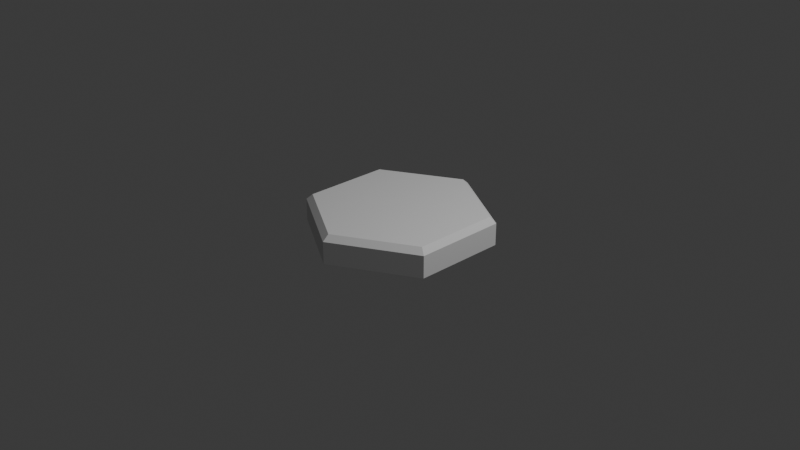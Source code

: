 # Source: Hex.blend  (saved by Blender 4.2.66; exported with 4.5.12 LTS)
import bpy
from mathutils import Matrix  # noqa: F401  (used for matrix-valued properties, if any)

bpy.ops.wm.read_factory_settings(use_empty=True)
scene = bpy.context.scene
scene.name = 'Scene'

# ---- collections
col_collection = bpy.data.collections.new('Collection'); scene.collection.children.link(col_collection)

# ---- world
world_world = bpy.data.worlds.new('World'); scene.world = world_world
world_world.use_nodes = True; world_world.node_tree.nodes.clear()
_N = world_world.node_tree.nodes; _L = world_world.node_tree.links
n0 = _N.new('ShaderNodeOutputWorld'); n0.name = 'World Output'; n0.location = (300, 300)
n1 = _N.new('ShaderNodeBackground'); n1.name = 'Background'; n1.location = (10, 300)
n1.inputs[0].default_value = (0.05088, 0.05088, 0.05088, 1.0)
_L.new(n1.outputs[0], n0.inputs[0])
n0.is_active_output = True
world_world.color = (0.05088, 0.05088, 0.05088)
world_world.sun_shadow_jitter_overblur = 0.0

# ---- cameras
cam_camera = bpy.data.cameras.new('Camera')
cam_camera.clip_end = 100.0
cam_camera.ortho_scale = 7.314

# ---- lights
light_light = bpy.data.lights.new('Light', 'POINT')
light_light.energy = 1000.0
light_light.shadow_soft_size = 0.1

# ---- meshes
me_cylinder = bpy.data.meshes.new('Cylinder')
me_cylinder.from_pydata([(0.0, 1.0, -0.15), (0.866, 0.5, -0.15), (0.866, -0.5, -0.15), (0.0, -1.0, -0.15), (-0.866, -0.5, -0.15), (-0.866, 0.5, -0.15), (1.863e-09, 0.9297, 0.15), (0.0, 1.0, 0.08914), (0.8052, 0.4649, 0.15), (0.866, 0.5, 0.08914), (0.8052, -0.4649, 0.15), (0.866, -0.5, 0.08914), (-1.863e-09, -0.9297, 0.15), (0.0, -1.0, 0.08914), (-0.8052, -0.4649, 0.15), (-0.866, -0.5, 0.08914), (-0.8052, 0.4649, 0.15), (-0.866, 0.5, 0.08914)], [], [(5, 17, 7, 0), (2, 11, 13, 3), (3, 13, 15, 4), (4, 15, 17, 5), (0, 7, 9, 1), (1, 9, 11, 2), (0, 1, 2, 3, 4, 5), (9, 7, 6, 8), (11, 9, 8, 10), (13, 11, 10, 12), (15, 13, 12, 14), (17, 15, 14, 16), (7, 17, 16, 6), (8, 6, 16, 14, 12, 10)])
_uv = me_cylinder.uv_layers.new(name='UVMap')
_uv.uv.foreach_set('vector', [0.1667, 0.5, 0.1667, 0.8986, -8.941e-08, 0.8986, -8.941e-08, 0.5, 0.6667, 0.5, 0.6667, 0.8986, 0.5, 0.8986, 0.5, 0.5, 0.5, 0.5, 0.5, 0.8986, 0.3333, 0.8986, 0.3333, 0.5, 0.3333, 0.5, 0.3333, 0.8986, 0.1667, 0.8986, 0.1667, 0.5, 1.0, 0.5, 1.0, 0.8986, 0.8333, 0.8986, 0.8333, 0.5, 0.8333, 0.5, 0.8333, 0.8986, 0.6667, 0.8986, 0.6667, 0.5, 0.75, 0.49, 0.9578, 0.37, 0.9578, 0.13, 0.75, 0.01, 0.5422, 0.13, 0.5422, 0.37, 0.4578, 0.37, 0.25, 0.49, 0.25, 0.4731, 0.4432, 0.3616, 0.4578, 0.13, 0.4578, 0.37, 0.4432, 0.3616, 0.4432, 0.1384, 0.25, 0.01, 0.4578, 0.13, 0.4432, 0.1384, 0.25, 0.02687, 0.04215, 0.13, 0.25, 0.01, 0.25, 0.02687, 0.05676, 0.1384, 0.04215, 0.37, 0.04215, 0.13, 0.05676, 0.1384, 0.05676, 0.3616, 0.25, 0.49, 0.04215, 0.37, 0.05676, 0.3616, 0.25, 0.4731, 0.4432, 0.3616, 0.25, 0.4731, 0.05676, 0.3616, 0.05676, 0.1384, 0.25, 0.02687, 0.4432, 0.1384])
me_cylinder.update()

# ---- objects
ob_light = bpy.data.objects.new('Light', light_light)
ob_camera = bpy.data.objects.new('Camera', cam_camera)
ob_cylinder = bpy.data.objects.new('Cylinder', me_cylinder)

# ---- transforms, parenting, visibility, modifiers, constraints
ob_light.location = (4.076, 1.005, 5.904)
ob_light.rotation_euler = (0.6503, 0.05522, 1.866)
ob_light.lock_rotations_4d = False
ob_light.empty_display_type = 'ARROWS'
ob_light.color = (0.0, 0.0, 0.0, 0.0)
ob_light.lineart.crease_threshold = 0.0
ob_camera.location = (7.359, -6.926, 4.958)
ob_camera.rotation_euler = (1.109, 0.0, 0.8149)
ob_camera.lock_rotations_4d = False
ob_camera.empty_display_type = 'ARROWS'
ob_camera.color = (0.0, 0.0, 0.0, 0.0)
ob_camera.display_type = 'WIRE'
ob_camera.lineart.crease_threshold = 0.0
ob_cylinder.location = (0.0, 0.0, 0.0)

# ---- collection membership
col_collection.objects.link(ob_light)
col_collection.objects.link(ob_camera)
col_collection.objects.link(ob_cylinder)

# ---- scene / render settings (as saved in the file)
scene.camera = ob_camera
scene.frame_start = 1; scene.frame_end = 250; scene.frame_set(1)
scene.render.engine = 'BLENDER_EEVEE_NEXT'
bpy.context.view_layer.update()
